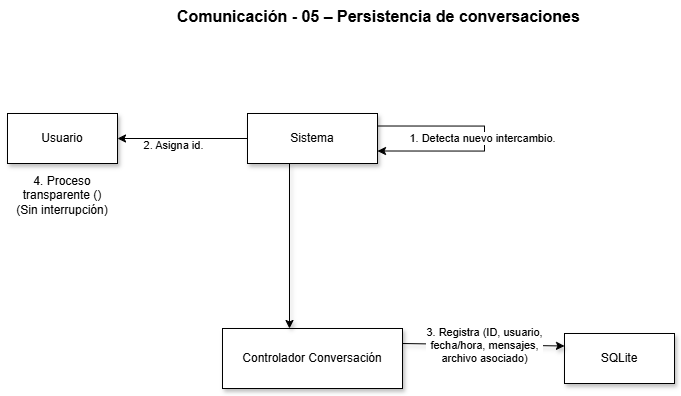

The diagram above was exported from draw.io. Its source (the exported page's mxGraphModel, read from the mxfile embedded in the PNG):
<mxGraphModel dx="718" dy="501" grid="0" gridSize="10" guides="1" tooltips="1" connect="1" arrows="1" fold="1" page="1" pageScale="1" pageWidth="850" pageHeight="1100" math="0" shadow="0">
  <root>
    <mxCell id="0" />
    <mxCell id="1" parent="0" />
    <mxCell id="kcVQUAB23m8KDjKOe6BZ-1" parent="1" style="text;whiteSpace=wrap;html=1;" value="&lt;span style=&quot;color: rgb(0, 0, 0); font-family: Helvetica; font-size: 16px; font-weight: 700; white-space: nowrap; float: none; background-color: rgb(255, 255, 255); display: inline !important;&quot;&gt;Comunicación - 05 – Persistencia de conversaciones&lt;/span&gt;" vertex="1">
      <mxGeometry height="41" width="305" x="255" y="122" as="geometry" />
    </mxCell>
    <mxCell id="p_VSweoe718Hsj2xs7H7-1" parent="1" style="html=1;whiteSpace=wrap;shadow=1;" value="Usuario" vertex="1">
      <mxGeometry height="50" width="110" x="87" y="235" as="geometry" />
    </mxCell>
    <mxCell id="HRBJROXRGQNIiJvVzVWR-1" edge="1" parent="1" source="p_VSweoe718Hsj2xs7H7-2" style="edgeStyle=orthogonalEdgeStyle;rounded=0;orthogonalLoop=1;jettySize=auto;html=1;exitX=0;exitY=0.5;exitDx=0;exitDy=0;entryX=1;entryY=0.5;entryDx=0;entryDy=0;" target="p_VSweoe718Hsj2xs7H7-1">
      <mxGeometry relative="1" as="geometry" />
    </mxCell>
    <mxCell id="HRBJROXRGQNIiJvVzVWR-5" connectable="0" parent="HRBJROXRGQNIiJvVzVWR-1" style="edgeLabel;html=1;align=center;verticalAlign=middle;resizable=0;points=[];" value="2. Asigna id." vertex="1">
      <mxGeometry relative="1" x="0.149" y="6" as="geometry">
        <mxPoint as="offset" />
      </mxGeometry>
    </mxCell>
    <mxCell id="p_VSweoe718Hsj2xs7H7-2" parent="1" style="html=1;whiteSpace=wrap;shadow=1;" value="Sistema" vertex="1">
      <mxGeometry height="50" width="130" x="327" y="235" as="geometry" />
    </mxCell>
    <mxCell id="p_VSweoe718Hsj2xs7H7-3" parent="1" style="html=1;whiteSpace=wrap;shadow=1;" value="Controlador Conversación" vertex="1">
      <mxGeometry height="60" width="180" x="302" y="450" as="geometry" />
    </mxCell>
    <mxCell id="p_VSweoe718Hsj2xs7H7-4" parent="1" style="html=1;whiteSpace=wrap;shadow=1;" value="SQLite" vertex="1">
      <mxGeometry height="50" width="110" x="644" y="455" as="geometry" />
    </mxCell>
    <mxCell id="p_VSweoe718Hsj2xs7H7-7" edge="1" parent="1" style="edgeStyle=orthogonalEdgeStyle;rounded=0;html=1;shadow=1;">
      <mxGeometry relative="1" as="geometry">
        <mxPoint x="369" y="285" as="sourcePoint" />
        <mxPoint x="369" y="450" as="targetPoint" />
      </mxGeometry>
    </mxCell>
    <mxCell id="p_VSweoe718Hsj2xs7H7-11" edge="1" parent="1" source="p_VSweoe718Hsj2xs7H7-3" style="edgeStyle=none;html=1;shadow=1;exitX=1;exitY=0.25;exitDx=0;exitDy=0;entryX=0;entryY=0.25;entryDx=0;entryDy=0;" target="p_VSweoe718Hsj2xs7H7-4">
      <mxGeometry relative="1" as="geometry" />
    </mxCell>
    <mxCell id="p_VSweoe718Hsj2xs7H7-12" connectable="0" parent="p_VSweoe718Hsj2xs7H7-11" style="edgeLabel;html=1;align=center;verticalAlign=middle;resizable=0;points=[];" value="3. Registra (ID, usuario,&lt;div&gt;fecha/hora, mensajes,&lt;/div&gt;&lt;div&gt;archivo asociado)&lt;/div&gt;" vertex="1">
      <mxGeometry relative="1" as="geometry">
        <mxPoint as="offset" />
      </mxGeometry>
    </mxCell>
    <mxCell id="HRBJROXRGQNIiJvVzVWR-6" parent="1" style="text;html=1;whiteSpace=wrap;strokeColor=none;fillColor=none;align=center;verticalAlign=middle;rounded=0;" value="4. Proceso transparente ()&lt;div&gt;(Sin interrupción)&lt;/div&gt;" vertex="1">
      <mxGeometry height="30" width="124" x="80" y="302" as="geometry" />
    </mxCell>
    <mxCell id="HRBJROXRGQNIiJvVzVWR-8" edge="1" parent="1" source="p_VSweoe718Hsj2xs7H7-2" style="edgeStyle=orthogonalEdgeStyle;rounded=0;orthogonalLoop=1;jettySize=auto;html=1;exitX=1;exitY=0.25;exitDx=0;exitDy=0;entryX=1;entryY=0.75;entryDx=0;entryDy=0;" target="p_VSweoe718Hsj2xs7H7-2">
      <mxGeometry relative="1" as="geometry">
        <Array as="points">
          <mxPoint x="564" y="247" />
          <mxPoint x="564" y="272" />
        </Array>
      </mxGeometry>
    </mxCell>
    <mxCell id="HRBJROXRGQNIiJvVzVWR-11" connectable="0" parent="HRBJROXRGQNIiJvVzVWR-8" style="edgeLabel;html=1;align=center;verticalAlign=middle;resizable=0;points=[];" value="1. Detecta nuevo intercambio." vertex="1">
      <mxGeometry relative="1" x="-0.007" y="-3" as="geometry">
        <mxPoint as="offset" />
      </mxGeometry>
    </mxCell>
  </root>
</mxGraphModel>